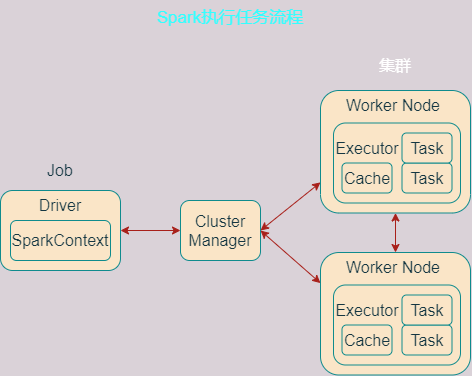

The diagram above was exported from draw.io. Its source (the exported page's mxGraphModel, read from the mxfile embedded in the PNG):
<mxGraphModel dx="579" dy="667" grid="1" gridSize="10" guides="1" tooltips="1" connect="1" arrows="1" fold="1" page="1" pageScale="1" pageWidth="827" pageHeight="1169" background="#DAD2D8" math="0" shadow="0">
  <root>
    <mxCell id="0" />
    <mxCell id="1" parent="0" />
    <mxCell id="2" value="" style="rounded=1;whiteSpace=wrap;html=1;fillColor=#FAE5C7;strokeColor=#0F8B8D;fontColor=#143642;" parent="1" vertex="1">
      <mxGeometry x="80" y="400" width="120" height="80" as="geometry" />
    </mxCell>
    <mxCell id="3" value="" style="rounded=1;whiteSpace=wrap;html=1;fillColor=#FAE5C7;strokeColor=#0F8B8D;fontColor=#143642;" parent="1" vertex="1">
      <mxGeometry x="90" y="430" width="100" height="40" as="geometry" />
    </mxCell>
    <mxCell id="4" value="&lt;font style=&quot;font-size: 16px&quot;&gt;SparkContext&lt;/font&gt;" style="text;html=1;strokeColor=none;fillColor=none;align=center;verticalAlign=middle;whiteSpace=wrap;rounded=0;fontColor=#143642;" parent="1" vertex="1">
      <mxGeometry x="95" y="437.5" width="90" height="25" as="geometry" />
    </mxCell>
    <mxCell id="5" value="Driver" style="text;html=1;strokeColor=none;fillColor=none;align=center;verticalAlign=middle;whiteSpace=wrap;rounded=0;fontSize=16;fontColor=#143642;" parent="1" vertex="1">
      <mxGeometry x="110" y="400" width="60" height="30" as="geometry" />
    </mxCell>
    <mxCell id="6" value="" style="rounded=1;whiteSpace=wrap;html=1;fontSize=16;fillColor=#FAE5C7;strokeColor=#0F8B8D;fontColor=#143642;" parent="1" vertex="1">
      <mxGeometry x="260" y="410" width="80" height="60" as="geometry" />
    </mxCell>
    <mxCell id="7" value="Cluster&lt;br&gt;Manager" style="text;html=1;strokeColor=none;fillColor=none;align=center;verticalAlign=middle;whiteSpace=wrap;rounded=0;fontSize=16;fontColor=#143642;" parent="1" vertex="1">
      <mxGeometry x="270" y="415" width="60" height="50" as="geometry" />
    </mxCell>
    <mxCell id="8" value="" style="rounded=1;whiteSpace=wrap;html=1;fontSize=16;fillColor=#FAE5C7;strokeColor=#0F8B8D;fontColor=#143642;" parent="1" vertex="1">
      <mxGeometry x="400" y="300" width="150" height="122.5" as="geometry" />
    </mxCell>
    <mxCell id="9" value="" style="rounded=1;whiteSpace=wrap;html=1;fontSize=16;fillColor=#FAE5C7;strokeColor=#0F8B8D;fontColor=#143642;" parent="1" vertex="1">
      <mxGeometry x="413" y="332.5" width="127" height="80" as="geometry" />
    </mxCell>
    <mxCell id="11" value="Cache" style="rounded=1;whiteSpace=wrap;html=1;fontSize=16;fillColor=#FAE5C7;strokeColor=#0F8B8D;fontColor=#143642;" parent="1" vertex="1">
      <mxGeometry x="421.5" y="372.5" width="50" height="30" as="geometry" />
    </mxCell>
    <mxCell id="12" value="Task" style="rounded=1;whiteSpace=wrap;html=1;fontSize=16;fillColor=#FAE5C7;strokeColor=#0F8B8D;fontColor=#143642;" parent="1" vertex="1">
      <mxGeometry x="481.5" y="372.5" width="50" height="30" as="geometry" />
    </mxCell>
    <mxCell id="13" value="Task" style="rounded=1;whiteSpace=wrap;html=1;fontSize=16;fillColor=#FAE5C7;strokeColor=#0F8B8D;fontColor=#143642;" parent="1" vertex="1">
      <mxGeometry x="481.5" y="342.5" width="50" height="30" as="geometry" />
    </mxCell>
    <mxCell id="14" value="Executor" style="text;html=1;strokeColor=none;fillColor=none;align=center;verticalAlign=middle;whiteSpace=wrap;rounded=0;fontSize=16;fontColor=#143642;" parent="1" vertex="1">
      <mxGeometry x="416.5" y="342.5" width="60" height="30" as="geometry" />
    </mxCell>
    <mxCell id="15" value="Worker Node" style="text;html=1;strokeColor=none;fillColor=none;align=center;verticalAlign=middle;whiteSpace=wrap;rounded=0;fontSize=16;fontColor=#143642;" parent="1" vertex="1">
      <mxGeometry x="423" y="300" width="100" height="30" as="geometry" />
    </mxCell>
    <mxCell id="16" value="" style="rounded=1;whiteSpace=wrap;html=1;fontSize=16;fillColor=#FAE5C7;strokeColor=#0F8B8D;fontColor=#143642;" parent="1" vertex="1">
      <mxGeometry x="400" y="462" width="150" height="122.5" as="geometry" />
    </mxCell>
    <mxCell id="17" value="" style="rounded=1;whiteSpace=wrap;html=1;fontSize=16;fillColor=#FAE5C7;strokeColor=#0F8B8D;fontColor=#143642;" parent="1" vertex="1">
      <mxGeometry x="413" y="494.5" width="127" height="80" as="geometry" />
    </mxCell>
    <mxCell id="18" value="Cache" style="rounded=1;whiteSpace=wrap;html=1;fontSize=16;fillColor=#FAE5C7;strokeColor=#0F8B8D;fontColor=#143642;" parent="1" vertex="1">
      <mxGeometry x="421.5" y="534.5" width="50" height="30" as="geometry" />
    </mxCell>
    <mxCell id="19" value="Task" style="rounded=1;whiteSpace=wrap;html=1;fontSize=16;fillColor=#FAE5C7;strokeColor=#0F8B8D;fontColor=#143642;" parent="1" vertex="1">
      <mxGeometry x="481.5" y="534.5" width="50" height="30" as="geometry" />
    </mxCell>
    <mxCell id="20" value="Task" style="rounded=1;whiteSpace=wrap;html=1;fontSize=16;fillColor=#FAE5C7;strokeColor=#0F8B8D;fontColor=#143642;" parent="1" vertex="1">
      <mxGeometry x="481.5" y="504.5" width="50" height="30" as="geometry" />
    </mxCell>
    <mxCell id="21" value="Executor" style="text;html=1;strokeColor=none;fillColor=none;align=center;verticalAlign=middle;whiteSpace=wrap;rounded=0;fontSize=16;fontColor=#143642;" parent="1" vertex="1">
      <mxGeometry x="416.5" y="504.5" width="60" height="30" as="geometry" />
    </mxCell>
    <mxCell id="22" value="Worker Node" style="text;html=1;strokeColor=none;fillColor=none;align=center;verticalAlign=middle;whiteSpace=wrap;rounded=0;fontSize=16;fontColor=#143642;" parent="1" vertex="1">
      <mxGeometry x="423" y="462" width="100" height="30" as="geometry" />
    </mxCell>
    <mxCell id="23" value="Job" style="text;html=1;strokeColor=none;fillColor=none;align=center;verticalAlign=middle;whiteSpace=wrap;rounded=0;fontSize=16;fontColor=#143642;" parent="1" vertex="1">
      <mxGeometry x="110" y="365" width="60" height="30" as="geometry" />
    </mxCell>
    <mxCell id="26" value="" style="endArrow=classic;startArrow=classic;html=1;rounded=0;fontSize=16;exitX=1;exitY=0.5;exitDx=0;exitDy=0;entryX=0;entryY=0.5;entryDx=0;entryDy=0;labelBackgroundColor=#DAD2D8;strokeColor=#A8201A;fontColor=#143642;" parent="1" source="2" target="6" edge="1">
      <mxGeometry width="50" height="50" relative="1" as="geometry">
        <mxPoint x="340" y="510" as="sourcePoint" />
        <mxPoint x="390" y="460" as="targetPoint" />
      </mxGeometry>
    </mxCell>
    <mxCell id="27" value="" style="endArrow=classic;startArrow=classic;html=1;rounded=0;fontSize=16;exitX=1;exitY=0.5;exitDx=0;exitDy=0;entryX=0;entryY=0.75;entryDx=0;entryDy=0;labelBackgroundColor=#DAD2D8;strokeColor=#A8201A;fontColor=#143642;" parent="1" source="6" target="8" edge="1">
      <mxGeometry width="50" height="50" relative="1" as="geometry">
        <mxPoint x="210" y="450" as="sourcePoint" />
        <mxPoint x="270" y="450" as="targetPoint" />
      </mxGeometry>
    </mxCell>
    <mxCell id="28" value="" style="endArrow=classic;startArrow=classic;html=1;rounded=0;fontSize=16;exitX=1;exitY=0.5;exitDx=0;exitDy=0;entryX=0;entryY=0.25;entryDx=0;entryDy=0;labelBackgroundColor=#DAD2D8;strokeColor=#A8201A;fontColor=#143642;" parent="1" source="6" target="16" edge="1">
      <mxGeometry width="50" height="50" relative="1" as="geometry">
        <mxPoint x="220" y="460" as="sourcePoint" />
        <mxPoint x="280" y="460" as="targetPoint" />
      </mxGeometry>
    </mxCell>
    <mxCell id="29" value="" style="endArrow=classic;startArrow=classic;html=1;rounded=0;fontSize=16;exitX=0.5;exitY=0;exitDx=0;exitDy=0;entryX=0.5;entryY=1;entryDx=0;entryDy=0;labelBackgroundColor=#DAD2D8;strokeColor=#A8201A;fontColor=#143642;" parent="1" source="16" target="8" edge="1">
      <mxGeometry width="50" height="50" relative="1" as="geometry">
        <mxPoint x="210" y="450" as="sourcePoint" />
        <mxPoint x="270" y="450" as="targetPoint" />
      </mxGeometry>
    </mxCell>
    <mxCell id="33" value="&lt;span style=&quot;font-size: 17px&quot;&gt;&lt;font color=&quot;#33ffff&quot;&gt;Spark执行任务流程&lt;/font&gt;&lt;/span&gt;" style="text;html=1;strokeColor=none;fillColor=none;align=center;verticalAlign=middle;whiteSpace=wrap;rounded=0;fontSize=22;fontColor=#143642;" parent="1" vertex="1">
      <mxGeometry x="230" y="210" width="160" height="30" as="geometry" />
    </mxCell>
    <mxCell id="34" value="&lt;font color=&quot;#ffffff&quot; style=&quot;font-size: 16px&quot;&gt;集群&lt;/font&gt;" style="text;html=1;strokeColor=none;fillColor=none;align=center;verticalAlign=middle;whiteSpace=wrap;rounded=0;fontSize=17;fontColor=#143642;" parent="1" vertex="1">
      <mxGeometry x="445" y="260" width="60" height="30" as="geometry" />
    </mxCell>
  </root>
</mxGraphModel>